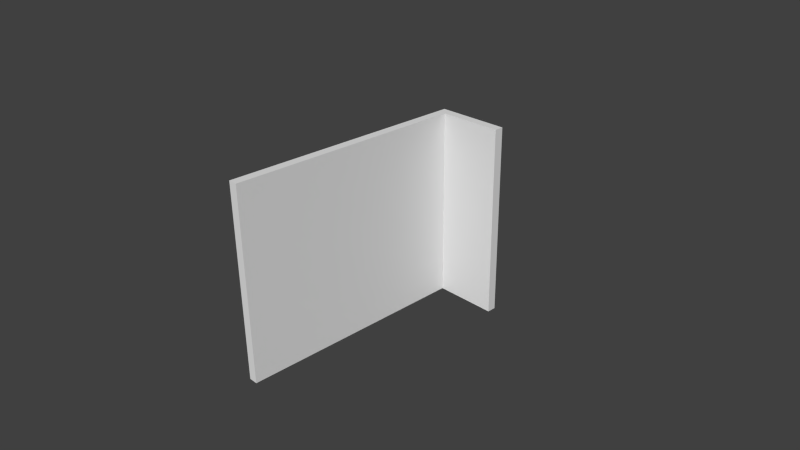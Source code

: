 # Source: walls.blend  (saved by Blender 2.76.0; exported with 4.5.12 LTS)
import bpy
from mathutils import Matrix  # noqa: F401  (used for matrix-valued properties, if any)

bpy.ops.wm.read_factory_settings(use_empty=True)
scene = bpy.context.scene
scene.name = 'Scene'

# ---- collections
col_collection_1 = bpy.data.collections.new('Collection 1'); scene.collection.children.link(col_collection_1)

# ---- world
world_world = bpy.data.worlds.new('World'); scene.world = world_world
world_world.color = (0.05088, 0.05088, 0.05088)
world_world.use_sun_shadow = False
world_world.sun_shadow_jitter_overblur = 0.0
world_world.cycles.sampling_method = 'MANUAL'
world_world.cycles.sample_map_resolution = 256

# ---- cameras
cam_camera = bpy.data.cameras.new('Camera')
cam_camera.clip_end = 100.0
cam_camera.lens = 35.0
cam_camera.sensor_width = 32.0
cam_camera.sensor_height = 18.0
cam_camera.ortho_scale = 7.314
cam_camera.dof.focus_distance = 0.0
cam_camera.dof.aperture_fstop = 128.0

# ---- meshes
me_cube_005 = bpy.data.meshes.new('Cube.005')
me_cube_005.from_pydata([(-1.0, -1.0, -1.0), (-1.0, -1.0, 1.0), (-1.0, 1.0, -1.0), (-1.0, 1.0, 1.0), (1.0, -1.0, -1.0), (1.0, -1.0, 1.0), (1.0, 1.0, -1.0), (1.0, 1.0, 1.0)], [], [(1, 3, 2, 0), (3, 7, 6, 2), (7, 5, 4, 6), (5, 1, 0, 4), (0, 2, 6, 4), (5, 7, 3, 1)])
me_cube_005.use_remesh_preserve_volume = False
me_cube_005.use_remesh_preserve_attributes = False
me_cube_005.use_mirror_vertex_groups = False
me_cube_005.update()
me_cube_004 = bpy.data.meshes.new('Cube.004')
me_cube_004.from_pydata([(-1.0, -1.0, -1.0), (-1.0, -1.0, 1.0), (-1.0, 1.0, -1.0), (-1.0, 1.0, 1.0), (1.0, -1.0, -1.0), (1.0, -1.0, 1.0), (1.0, 1.0, -1.0), (1.0, 1.0, 1.0)], [], [(1, 3, 2, 0), (3, 7, 6, 2), (7, 5, 4, 6), (5, 1, 0, 4), (0, 2, 6, 4), (5, 7, 3, 1)])
me_cube_004.use_remesh_preserve_volume = False
me_cube_004.use_remesh_preserve_attributes = False
me_cube_004.use_mirror_vertex_groups = False
me_cube_004.update()

# ---- objects
ob_wall_back = bpy.data.objects.new('Wall Back', me_cube_005)
ob_wall_right = bpy.data.objects.new('Wall Right', me_cube_004)
ob_camera = bpy.data.objects.new('Camera', cam_camera)

# ---- transforms, parenting, visibility, modifiers, constraints
ob_wall_back.location = (-0.4317, 0.04492, 0.025)
ob_wall_back.scale = (0.065, 1.75, 1.375)
ob_wall_back.lineart.crease_threshold = 0.0
ob_wall_right.location = (0.09179, 1.73, 0.025)
ob_wall_right.scale = (0.4572, 0.065, 1.375)
ob_wall_right.lineart.crease_threshold = 0.0
ob_camera.location = (7.481, -6.508, 5.344)
ob_camera.rotation_euler = (1.109, 0.01082, 0.8149)
ob_camera.lock_rotations_4d = False
ob_camera.empty_display_type = 'ARROWS'
ob_camera.color = (0.0, 0.0, 0.0, 0.0)
ob_camera.display_type = 'WIRE'
ob_camera.lineart.crease_threshold = 0.0

# ---- collection membership
col_collection_1.objects.link(ob_wall_back)
col_collection_1.objects.link(ob_wall_right)
col_collection_1.objects.link(ob_camera)

# ---- scene / render settings (as saved in the file)
scene.camera = ob_camera
scene.frame_start = 1; scene.frame_end = 250; scene.frame_set(1)
scene.render.engine = 'BLENDER_EEVEE_NEXT'
scene.render.resolution_percentage = 50
scene.render.dither_intensity = 0.0
scene.cycles.use_denoising = False
scene.cycles.samples = 10
scene.cycles.sampling_pattern = 'TABULATED_SOBOL'
scene.cycles.light_sampling_threshold = 0.0
scene.cycles.use_adaptive_sampling = False
scene.cycles.use_light_tree = False
scene.cycles.blur_glossy = 0.0
scene.cycles.pixel_filter_type = 'GAUSSIAN'
scene.cycles.sample_clamp_indirect = 0.0
scene.view_settings.view_transform = 'Standard'
bpy.context.view_layer.update()

# ---- added for rendering (the .blend has no usable light): sun
light_auto_sun = bpy.data.lights.new('AutoSun', 'SUN')
light_auto_sun.energy = 3.0
light_auto_sun.angle = 0.0523599
ob_auto_sun = bpy.data.objects.new('AutoSun', light_auto_sun)
scene.collection.objects.link(ob_auto_sun)
ob_auto_sun.rotation_euler = (0.872665, 0.174533, 0.523599)
bpy.context.view_layer.update()
